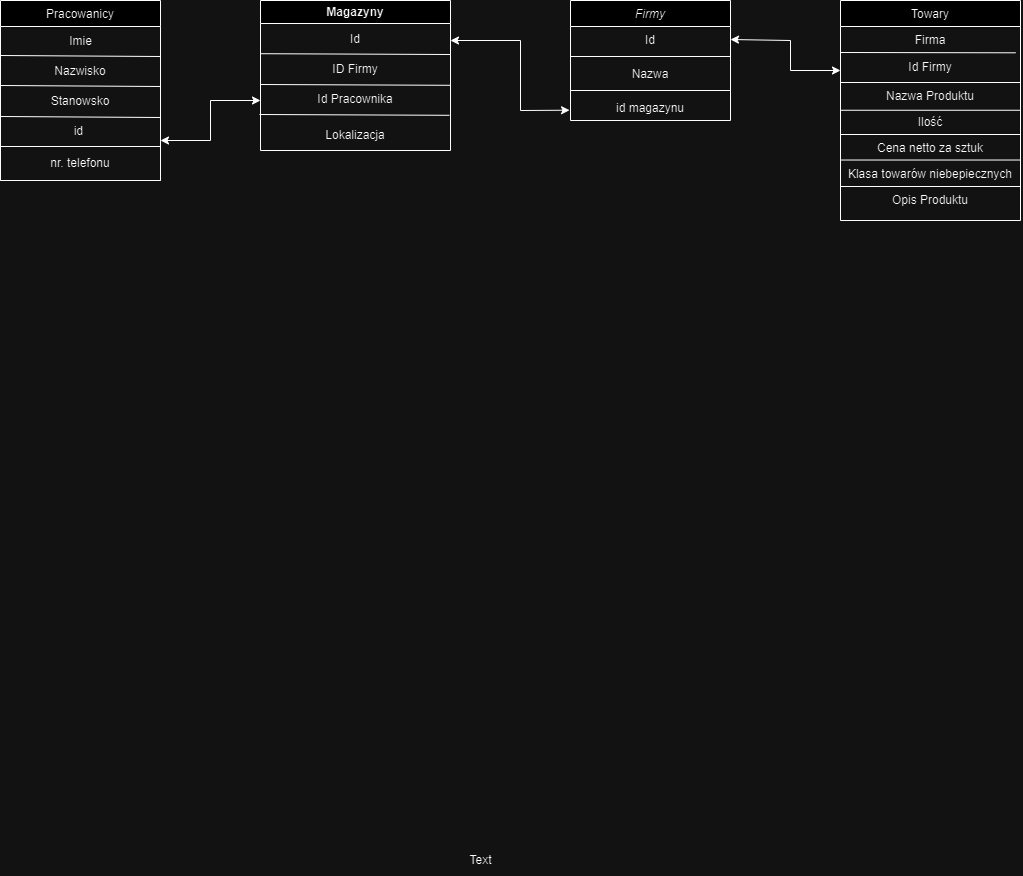

The diagram above was exported from draw.io. Its source (the exported page's mxGraphModel, read from the mxfile embedded in the PNG):
<mxGraphModel dx="2172" dy="1250" grid="1" gridSize="10" guides="1" tooltips="1" connect="1" arrows="1" fold="1" page="1" pageScale="1" pageWidth="827" pageHeight="1169" math="0" shadow="0">
  <root>
    <mxCell id="WIyWlLk6GJQsqaUBKTNV-0" />
    <mxCell id="WIyWlLk6GJQsqaUBKTNV-1" parent="WIyWlLk6GJQsqaUBKTNV-0" />
    <mxCell id="zkfFHV4jXpPFQw0GAbJ--0" value="Firmy&#10;" style="swimlane;fontStyle=2;align=center;verticalAlign=top;childLayout=stackLayout;horizontal=1;startSize=26;horizontalStack=0;resizeParent=1;resizeLast=0;collapsible=1;marginBottom=0;rounded=0;shadow=0;strokeWidth=1;" parent="WIyWlLk6GJQsqaUBKTNV-1" vertex="1">
      <mxGeometry x="290" y="220" width="160" height="120" as="geometry">
        <mxRectangle x="230" y="140" width="160" height="26" as="alternateBounds" />
      </mxGeometry>
    </mxCell>
    <mxCell id="zkfFHV4jXpPFQw0GAbJ--1" value="Id" style="text;align=center;verticalAlign=top;spacingLeft=4;spacingRight=4;overflow=hidden;rotatable=0;points=[[0,0.5],[1,0.5]];portConstraint=eastwest;" parent="zkfFHV4jXpPFQw0GAbJ--0" vertex="1">
      <mxGeometry y="26" width="160" height="26" as="geometry" />
    </mxCell>
    <mxCell id="VGbhs5kXbtFGYm5R3Ck2-56" value="" style="line;html=1;strokeWidth=1;align=left;verticalAlign=middle;spacingTop=-1;spacingLeft=3;spacingRight=3;rotatable=0;labelPosition=right;points=[];portConstraint=eastwest;" parent="zkfFHV4jXpPFQw0GAbJ--0" vertex="1">
      <mxGeometry y="52" width="160" height="8" as="geometry" />
    </mxCell>
    <mxCell id="zkfFHV4jXpPFQw0GAbJ--2" value="Nazwa" style="text;align=center;verticalAlign=top;spacingLeft=4;spacingRight=4;overflow=hidden;rotatable=0;points=[[0,0.5],[1,0.5]];portConstraint=eastwest;rounded=0;shadow=0;html=0;" parent="zkfFHV4jXpPFQw0GAbJ--0" vertex="1">
      <mxGeometry y="60" width="160" height="26" as="geometry" />
    </mxCell>
    <mxCell id="VGbhs5kXbtFGYm5R3Ck2-55" value="" style="line;html=1;strokeWidth=1;align=left;verticalAlign=middle;spacingTop=-1;spacingLeft=3;spacingRight=3;rotatable=0;labelPosition=right;points=[];portConstraint=eastwest;" parent="zkfFHV4jXpPFQw0GAbJ--0" vertex="1">
      <mxGeometry y="86" width="160" height="8" as="geometry" />
    </mxCell>
    <mxCell id="zkfFHV4jXpPFQw0GAbJ--3" value="id magazynu" style="text;align=center;verticalAlign=top;spacingLeft=4;spacingRight=4;overflow=hidden;rotatable=0;points=[[0,0.5],[1,0.5]];portConstraint=eastwest;rounded=0;shadow=0;html=0;" parent="zkfFHV4jXpPFQw0GAbJ--0" vertex="1">
      <mxGeometry y="94" width="160" height="26" as="geometry" />
    </mxCell>
    <mxCell id="zkfFHV4jXpPFQw0GAbJ--13" value="Pracowanicy" style="swimlane;fontStyle=0;align=center;verticalAlign=top;childLayout=stackLayout;horizontal=1;startSize=26;horizontalStack=0;resizeParent=1;resizeLast=0;collapsible=1;marginBottom=0;rounded=0;shadow=0;strokeWidth=1;" parent="WIyWlLk6GJQsqaUBKTNV-1" vertex="1">
      <mxGeometry x="-280" y="220" width="160" height="180" as="geometry">
        <mxRectangle x="340" y="380" width="170" height="26" as="alternateBounds" />
      </mxGeometry>
    </mxCell>
    <mxCell id="VGbhs5kXbtFGYm5R3Ck2-4" value="Imie" style="text;html=1;align=center;verticalAlign=middle;resizable=0;points=[];autosize=1;strokeColor=none;fillColor=none;" parent="zkfFHV4jXpPFQw0GAbJ--13" vertex="1">
      <mxGeometry y="26" width="160" height="30" as="geometry" />
    </mxCell>
    <mxCell id="VGbhs5kXbtFGYm5R3Ck2-41" value="" style="endArrow=none;html=1;rounded=0;entryX=1;entryY=0;entryDx=0;entryDy=0;" parent="zkfFHV4jXpPFQw0GAbJ--13" target="VGbhs5kXbtFGYm5R3Ck2-11" edge="1">
      <mxGeometry width="50" height="50" relative="1" as="geometry">
        <mxPoint y="55" as="sourcePoint" />
        <mxPoint x="140" y="55" as="targetPoint" />
      </mxGeometry>
    </mxCell>
    <mxCell id="VGbhs5kXbtFGYm5R3Ck2-11" value="Nazwisko" style="text;html=1;align=center;verticalAlign=middle;whiteSpace=wrap;rounded=0;" parent="zkfFHV4jXpPFQw0GAbJ--13" vertex="1">
      <mxGeometry y="56" width="160" height="30" as="geometry" />
    </mxCell>
    <mxCell id="VGbhs5kXbtFGYm5R3Ck2-42" value="" style="endArrow=none;html=1;rounded=0;entryX=1;entryY=0;entryDx=0;entryDy=0;" parent="zkfFHV4jXpPFQw0GAbJ--13" edge="1">
      <mxGeometry width="50" height="50" relative="1" as="geometry">
        <mxPoint y="85" as="sourcePoint" />
        <mxPoint x="160" y="86" as="targetPoint" />
      </mxGeometry>
    </mxCell>
    <mxCell id="VGbhs5kXbtFGYm5R3Ck2-12" value="Stanowsko" style="text;html=1;align=center;verticalAlign=middle;whiteSpace=wrap;rounded=0;" parent="zkfFHV4jXpPFQw0GAbJ--13" vertex="1">
      <mxGeometry y="86" width="160" height="30" as="geometry" />
    </mxCell>
    <mxCell id="VGbhs5kXbtFGYm5R3Ck2-43" value="" style="endArrow=none;html=1;rounded=0;entryX=1;entryY=0;entryDx=0;entryDy=0;" parent="zkfFHV4jXpPFQw0GAbJ--13" edge="1">
      <mxGeometry width="50" height="50" relative="1" as="geometry">
        <mxPoint y="116" as="sourcePoint" />
        <mxPoint x="160" y="117" as="targetPoint" />
      </mxGeometry>
    </mxCell>
    <mxCell id="VGbhs5kXbtFGYm5R3Ck2-13" value="id&amp;nbsp;" style="text;html=1;align=center;verticalAlign=middle;whiteSpace=wrap;rounded=0;" parent="zkfFHV4jXpPFQw0GAbJ--13" vertex="1">
      <mxGeometry y="116" width="160" height="30" as="geometry" />
    </mxCell>
    <mxCell id="VGbhs5kXbtFGYm5R3Ck2-88" value="" style="endArrow=none;html=1;rounded=0;entryX=1;entryY=0;entryDx=0;entryDy=0;" parent="zkfFHV4jXpPFQw0GAbJ--13" target="VGbhs5kXbtFGYm5R3Ck2-87" edge="1">
      <mxGeometry width="50" height="50" relative="1" as="geometry">
        <mxPoint y="146" as="sourcePoint" />
        <mxPoint x="100" y="146" as="targetPoint" />
      </mxGeometry>
    </mxCell>
    <mxCell id="VGbhs5kXbtFGYm5R3Ck2-89" value="" style="endArrow=none;html=1;rounded=0;entryX=1;entryY=1;entryDx=0;entryDy=0;" parent="zkfFHV4jXpPFQw0GAbJ--13" target="VGbhs5kXbtFGYm5R3Ck2-87" edge="1">
      <mxGeometry width="50" height="50" relative="1" as="geometry">
        <mxPoint y="180" as="sourcePoint" />
        <mxPoint x="50" y="130" as="targetPoint" />
      </mxGeometry>
    </mxCell>
    <mxCell id="VGbhs5kXbtFGYm5R3Ck2-87" value="nr. telefonu" style="text;html=1;align=center;verticalAlign=middle;whiteSpace=wrap;rounded=0;" parent="zkfFHV4jXpPFQw0GAbJ--13" vertex="1">
      <mxGeometry y="146" width="160" height="34" as="geometry" />
    </mxCell>
    <mxCell id="zkfFHV4jXpPFQw0GAbJ--17" value="Towary&#10;" style="swimlane;fontStyle=0;align=center;verticalAlign=top;childLayout=stackLayout;horizontal=1;startSize=26;horizontalStack=0;resizeParent=1;resizeLast=0;collapsible=1;marginBottom=0;rounded=0;shadow=0;strokeWidth=1;" parent="WIyWlLk6GJQsqaUBKTNV-1" vertex="1">
      <mxGeometry x="560" y="220" width="180" height="220" as="geometry">
        <mxRectangle x="550" y="140" width="160" height="26" as="alternateBounds" />
      </mxGeometry>
    </mxCell>
    <mxCell id="zkfFHV4jXpPFQw0GAbJ--18" value="Firma" style="text;align=center;verticalAlign=top;spacingLeft=4;spacingRight=4;overflow=hidden;rotatable=0;points=[[0,0.5],[1,0.5]];portConstraint=eastwest;" parent="zkfFHV4jXpPFQw0GAbJ--17" vertex="1">
      <mxGeometry y="26" width="180" height="26" as="geometry" />
    </mxCell>
    <mxCell id="VGbhs5kXbtFGYm5R3Ck2-64" value="" style="endArrow=none;html=1;rounded=0;entryX=0.973;entryY=0.01;entryDx=0;entryDy=0;entryPerimeter=0;" parent="zkfFHV4jXpPFQw0GAbJ--17" target="VGbhs5kXbtFGYm5R3Ck2-58" edge="1">
      <mxGeometry width="50" height="50" relative="1" as="geometry">
        <mxPoint y="52" as="sourcePoint" />
        <mxPoint x="50" y="52" as="targetPoint" />
      </mxGeometry>
    </mxCell>
    <mxCell id="VGbhs5kXbtFGYm5R3Ck2-58" value="Id Firmy" style="text;html=1;align=center;verticalAlign=middle;whiteSpace=wrap;rounded=0;" parent="zkfFHV4jXpPFQw0GAbJ--17" vertex="1">
      <mxGeometry y="52" width="180" height="30" as="geometry" />
    </mxCell>
    <mxCell id="VGbhs5kXbtFGYm5R3Ck2-67" value="" style="endArrow=none;html=1;rounded=0;" parent="zkfFHV4jXpPFQw0GAbJ--17" edge="1">
      <mxGeometry width="50" height="50" relative="1" as="geometry">
        <mxPoint y="82" as="sourcePoint" />
        <mxPoint x="180" y="82" as="targetPoint" />
      </mxGeometry>
    </mxCell>
    <mxCell id="VGbhs5kXbtFGYm5R3Ck2-59" value="Nazwa Produktu" style="text;align=center;verticalAlign=top;spacingLeft=4;spacingRight=4;overflow=hidden;rotatable=0;points=[[0,0.5],[1,0.5]];portConstraint=eastwest;rounded=0;shadow=0;html=0;" parent="zkfFHV4jXpPFQw0GAbJ--17" vertex="1">
      <mxGeometry y="82" width="180" height="26" as="geometry" />
    </mxCell>
    <mxCell id="VGbhs5kXbtFGYm5R3Ck2-68" value="" style="endArrow=none;html=1;rounded=0;" parent="zkfFHV4jXpPFQw0GAbJ--17" edge="1">
      <mxGeometry width="50" height="50" relative="1" as="geometry">
        <mxPoint y="109.75999999999999" as="sourcePoint" />
        <mxPoint x="180" y="109.75999999999999" as="targetPoint" />
      </mxGeometry>
    </mxCell>
    <mxCell id="VGbhs5kXbtFGYm5R3Ck2-63" value="Ilość" style="text;align=center;verticalAlign=top;spacingLeft=4;spacingRight=4;overflow=hidden;rotatable=0;points=[[0,0.5],[1,0.5]];portConstraint=eastwest;" parent="zkfFHV4jXpPFQw0GAbJ--17" vertex="1">
      <mxGeometry y="108" width="180" height="26" as="geometry" />
    </mxCell>
    <mxCell id="VGbhs5kXbtFGYm5R3Ck2-69" value="" style="endArrow=none;html=1;rounded=0;" parent="zkfFHV4jXpPFQw0GAbJ--17" edge="1">
      <mxGeometry width="50" height="50" relative="1" as="geometry">
        <mxPoint y="134" as="sourcePoint" />
        <mxPoint x="180" y="134" as="targetPoint" />
      </mxGeometry>
    </mxCell>
    <mxCell id="VGbhs5kXbtFGYm5R3Ck2-62" value="Cena netto za sztuk" style="text;align=center;verticalAlign=top;spacingLeft=4;spacingRight=4;overflow=hidden;rotatable=0;points=[[0,0.5],[1,0.5]];portConstraint=eastwest;rounded=0;shadow=0;html=0;" parent="zkfFHV4jXpPFQw0GAbJ--17" vertex="1">
      <mxGeometry y="134" width="180" height="26" as="geometry" />
    </mxCell>
    <mxCell id="VGbhs5kXbtFGYm5R3Ck2-70" value="" style="endArrow=none;html=1;rounded=0;" parent="zkfFHV4jXpPFQw0GAbJ--17" edge="1">
      <mxGeometry width="50" height="50" relative="1" as="geometry">
        <mxPoint y="159.51999999999998" as="sourcePoint" />
        <mxPoint x="180" y="159.51999999999998" as="targetPoint" />
      </mxGeometry>
    </mxCell>
    <mxCell id="VGbhs5kXbtFGYm5R3Ck2-61" value="Klasa towarów niebepiecznych" style="text;align=center;verticalAlign=top;spacingLeft=4;spacingRight=4;overflow=hidden;rotatable=0;points=[[0,0.5],[1,0.5]];portConstraint=eastwest;rounded=0;shadow=0;html=0;" parent="zkfFHV4jXpPFQw0GAbJ--17" vertex="1">
      <mxGeometry y="160" width="180" height="26" as="geometry" />
    </mxCell>
    <mxCell id="VGbhs5kXbtFGYm5R3Ck2-71" value="" style="endArrow=none;html=1;rounded=0;" parent="zkfFHV4jXpPFQw0GAbJ--17" edge="1">
      <mxGeometry width="50" height="50" relative="1" as="geometry">
        <mxPoint y="186" as="sourcePoint" />
        <mxPoint x="180" y="186" as="targetPoint" />
      </mxGeometry>
    </mxCell>
    <mxCell id="VGbhs5kXbtFGYm5R3Ck2-60" value="Opis Produktu" style="text;align=center;verticalAlign=top;spacingLeft=4;spacingRight=4;overflow=hidden;rotatable=0;points=[[0,0.5],[1,0.5]];portConstraint=eastwest;rounded=0;shadow=0;html=0;" parent="zkfFHV4jXpPFQw0GAbJ--17" vertex="1">
      <mxGeometry y="186" width="180" height="26" as="geometry" />
    </mxCell>
    <mxCell id="VGbhs5kXbtFGYm5R3Ck2-7" value="Text" style="text;html=1;align=center;verticalAlign=middle;resizable=0;points=[];autosize=1;strokeColor=none;fillColor=none;" parent="WIyWlLk6GJQsqaUBKTNV-1" vertex="1">
      <mxGeometry x="175" y="1065" width="50" height="30" as="geometry" />
    </mxCell>
    <mxCell id="VGbhs5kXbtFGYm5R3Ck2-21" value="Magazyny" style="swimlane;whiteSpace=wrap;html=1;" parent="WIyWlLk6GJQsqaUBKTNV-1" vertex="1">
      <mxGeometry x="-20" y="220" width="190" height="150" as="geometry" />
    </mxCell>
    <mxCell id="VGbhs5kXbtFGYm5R3Ck2-28" value="Id" style="text;html=1;align=center;verticalAlign=middle;whiteSpace=wrap;rounded=0;" parent="VGbhs5kXbtFGYm5R3Ck2-21" vertex="1">
      <mxGeometry y="24" width="190" height="30" as="geometry" />
    </mxCell>
    <mxCell id="VGbhs5kXbtFGYm5R3Ck2-29" value="ID Firmy" style="text;html=1;align=center;verticalAlign=middle;whiteSpace=wrap;rounded=0;" parent="VGbhs5kXbtFGYm5R3Ck2-21" vertex="1">
      <mxGeometry y="54" width="190" height="30" as="geometry" />
    </mxCell>
    <mxCell id="VGbhs5kXbtFGYm5R3Ck2-30" value="Id Pracownika" style="text;html=1;align=center;verticalAlign=middle;whiteSpace=wrap;rounded=0;" parent="VGbhs5kXbtFGYm5R3Ck2-21" vertex="1">
      <mxGeometry y="84" width="190" height="30" as="geometry" />
    </mxCell>
    <mxCell id="VGbhs5kXbtFGYm5R3Ck2-31" value="Lokalizacja" style="text;html=1;align=center;verticalAlign=middle;whiteSpace=wrap;rounded=0;" parent="VGbhs5kXbtFGYm5R3Ck2-21" vertex="1">
      <mxGeometry y="120" width="190" height="30" as="geometry" />
    </mxCell>
    <mxCell id="VGbhs5kXbtFGYm5R3Ck2-36" value="" style="endArrow=none;html=1;rounded=0;entryX=1;entryY=1;entryDx=0;entryDy=0;" parent="VGbhs5kXbtFGYm5R3Ck2-21" target="VGbhs5kXbtFGYm5R3Ck2-28" edge="1">
      <mxGeometry width="50" height="50" relative="1" as="geometry">
        <mxPoint y="53.19999999999999" as="sourcePoint" />
        <mxPoint x="170" y="53.19999999999999" as="targetPoint" />
      </mxGeometry>
    </mxCell>
    <mxCell id="VGbhs5kXbtFGYm5R3Ck2-37" value="" style="endArrow=none;html=1;rounded=0;entryX=1;entryY=1;entryDx=0;entryDy=0;" parent="VGbhs5kXbtFGYm5R3Ck2-21" edge="1">
      <mxGeometry width="50" height="50" relative="1" as="geometry">
        <mxPoint y="84" as="sourcePoint" />
        <mxPoint x="190" y="84.80000000000001" as="targetPoint" />
      </mxGeometry>
    </mxCell>
    <mxCell id="VGbhs5kXbtFGYm5R3Ck2-38" value="" style="endArrow=none;html=1;rounded=0;entryX=1;entryY=1;entryDx=0;entryDy=0;" parent="VGbhs5kXbtFGYm5R3Ck2-21" edge="1">
      <mxGeometry width="50" height="50" relative="1" as="geometry">
        <mxPoint x="-1" y="114" as="sourcePoint" />
        <mxPoint x="189" y="114.80000000000001" as="targetPoint" />
      </mxGeometry>
    </mxCell>
    <mxCell id="VGbhs5kXbtFGYm5R3Ck2-73" value="" style="endArrow=classic;html=1;rounded=0;" parent="WIyWlLk6GJQsqaUBKTNV-1" edge="1">
      <mxGeometry width="50" height="50" relative="1" as="geometry">
        <mxPoint x="-70" y="320" as="sourcePoint" />
        <mxPoint x="-20" y="320" as="targetPoint" />
      </mxGeometry>
    </mxCell>
    <mxCell id="VGbhs5kXbtFGYm5R3Ck2-74" value="" style="endArrow=classic;html=1;rounded=0;" parent="WIyWlLk6GJQsqaUBKTNV-1" edge="1">
      <mxGeometry width="50" height="50" relative="1" as="geometry">
        <mxPoint x="-70" y="360" as="sourcePoint" />
        <mxPoint x="-120" y="360" as="targetPoint" />
      </mxGeometry>
    </mxCell>
    <mxCell id="VGbhs5kXbtFGYm5R3Ck2-75" value="" style="endArrow=none;html=1;rounded=0;" parent="WIyWlLk6GJQsqaUBKTNV-1" edge="1">
      <mxGeometry width="50" height="50" relative="1" as="geometry">
        <mxPoint x="-70" y="360" as="sourcePoint" />
        <mxPoint x="-70" y="320" as="targetPoint" />
      </mxGeometry>
    </mxCell>
    <mxCell id="VGbhs5kXbtFGYm5R3Ck2-77" value="" style="endArrow=classic;html=1;rounded=0;" parent="WIyWlLk6GJQsqaUBKTNV-1" edge="1">
      <mxGeometry width="50" height="50" relative="1" as="geometry">
        <mxPoint x="240" y="260" as="sourcePoint" />
        <mxPoint x="170" y="260" as="targetPoint" />
      </mxGeometry>
    </mxCell>
    <mxCell id="VGbhs5kXbtFGYm5R3Ck2-81" value="" style="endArrow=none;html=1;rounded=0;" parent="WIyWlLk6GJQsqaUBKTNV-1" edge="1">
      <mxGeometry width="50" height="50" relative="1" as="geometry">
        <mxPoint x="240" y="330" as="sourcePoint" />
        <mxPoint x="240" y="260" as="targetPoint" />
      </mxGeometry>
    </mxCell>
    <mxCell id="VGbhs5kXbtFGYm5R3Ck2-82" value="" style="endArrow=classic;html=1;rounded=0;entryX=-0.006;entryY=0.604;entryDx=0;entryDy=0;entryPerimeter=0;" parent="WIyWlLk6GJQsqaUBKTNV-1" target="zkfFHV4jXpPFQw0GAbJ--3" edge="1">
      <mxGeometry width="50" height="50" relative="1" as="geometry">
        <mxPoint x="240" y="330" as="sourcePoint" />
        <mxPoint x="270" y="320" as="targetPoint" />
      </mxGeometry>
    </mxCell>
    <mxCell id="VGbhs5kXbtFGYm5R3Ck2-84" value="" style="endArrow=classic;html=1;rounded=0;" parent="WIyWlLk6GJQsqaUBKTNV-1" edge="1">
      <mxGeometry width="50" height="50" relative="1" as="geometry">
        <mxPoint x="510" y="290" as="sourcePoint" />
        <mxPoint x="560" y="290" as="targetPoint" />
      </mxGeometry>
    </mxCell>
    <mxCell id="VGbhs5kXbtFGYm5R3Ck2-85" value="" style="endArrow=none;html=1;rounded=0;" parent="WIyWlLk6GJQsqaUBKTNV-1" edge="1">
      <mxGeometry width="50" height="50" relative="1" as="geometry">
        <mxPoint x="510" y="290" as="sourcePoint" />
        <mxPoint x="510" y="260" as="targetPoint" />
      </mxGeometry>
    </mxCell>
    <mxCell id="VGbhs5kXbtFGYm5R3Ck2-86" value="" style="endArrow=classic;html=1;rounded=0;entryX=1;entryY=0.5;entryDx=0;entryDy=0;" parent="WIyWlLk6GJQsqaUBKTNV-1" target="zkfFHV4jXpPFQw0GAbJ--1" edge="1">
      <mxGeometry width="50" height="50" relative="1" as="geometry">
        <mxPoint x="510" y="260" as="sourcePoint" />
        <mxPoint x="560" y="210" as="targetPoint" />
      </mxGeometry>
    </mxCell>
  </root>
</mxGraphModel>